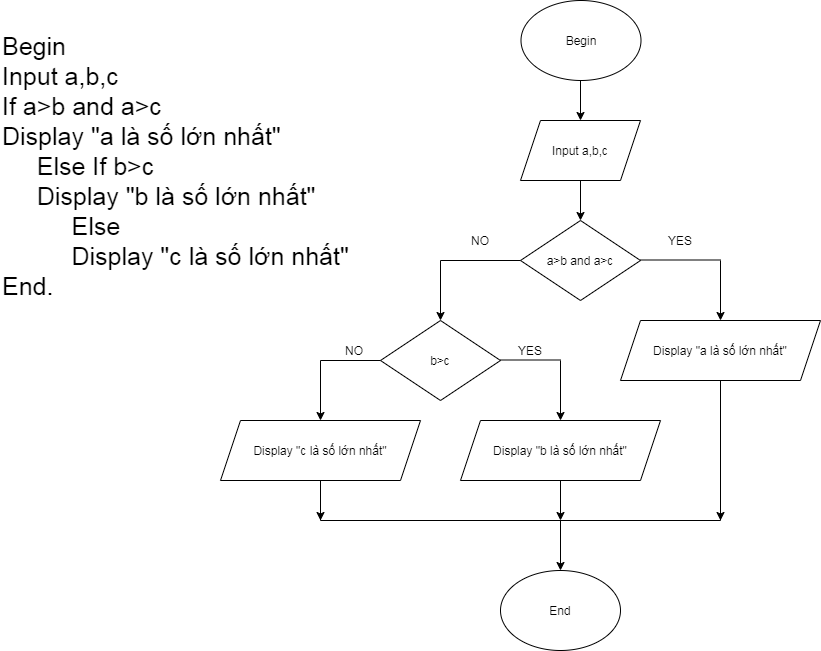

The diagram above was exported from draw.io. Its source (the exported page's mxGraphModel, read from the mxfile embedded in the PNG):
<mxGraphModel dx="868" dy="5126" grid="1" gridSize="10" guides="1" tooltips="1" connect="1" arrows="1" fold="1" page="1" pageScale="1" pageWidth="827" pageHeight="1169" math="0" shadow="0">
  <root>
    <mxCell id="0" />
    <mxCell id="1" parent="0" />
    <mxCell id="XwXqiCRabTFuGMAUTp2p-1" value="&lt;span style=&quot;font-size: 25px&quot;&gt;Begin&lt;br&gt;Input a,b,c&lt;br&gt;If a&amp;gt;b and a&amp;gt;c&lt;br&gt;Display &quot;a là số lớn nhất&quot;&lt;br&gt;&amp;nbsp; &amp;nbsp; &amp;nbsp;Else&amp;nbsp;If b&amp;gt;c&lt;br&gt;&amp;nbsp; &amp;nbsp; &amp;nbsp;Display &quot;b là số lớn nhất&quot;&lt;br&gt;&amp;nbsp; &amp;nbsp; &amp;nbsp; &amp;nbsp; &amp;nbsp; Else&lt;br&gt;&amp;nbsp; &amp;nbsp; &amp;nbsp; &amp;nbsp; &amp;nbsp; Display &quot;c là số lớn nhất&quot;&lt;br&gt;End.&lt;br&gt;&lt;br&gt;&lt;/span&gt;" style="text;html=1;strokeColor=none;fillColor=none;align=left;verticalAlign=middle;whiteSpace=wrap;rounded=0;" parent="1" vertex="1">
      <mxGeometry x="40" y="-4160" width="350" height="200" as="geometry" />
    </mxCell>
    <mxCell id="XwXqiCRabTFuGMAUTp2p-2" value="Begin" style="ellipse;whiteSpace=wrap;html=1;" parent="1" vertex="1">
      <mxGeometry x="560.5" y="-4240" width="120" height="80" as="geometry" />
    </mxCell>
    <mxCell id="XwXqiCRabTFuGMAUTp2p-3" value="" style="endArrow=classic;html=1;exitX=0.5;exitY=1;exitDx=0;exitDy=0;" parent="1" edge="1">
      <mxGeometry width="50" height="50" relative="1" as="geometry">
        <mxPoint x="620" y="-4160" as="sourcePoint" />
        <mxPoint x="620" y="-4120" as="targetPoint" />
      </mxGeometry>
    </mxCell>
    <mxCell id="XwXqiCRabTFuGMAUTp2p-4" value="Input a,b,c" style="shape=parallelogram;perimeter=parallelogramPerimeter;whiteSpace=wrap;html=1;fixedSize=1;" parent="1" vertex="1">
      <mxGeometry x="560" y="-4120" width="120" height="60" as="geometry" />
    </mxCell>
    <mxCell id="XwXqiCRabTFuGMAUTp2p-6" value="" style="endArrow=classic;html=1;exitX=0.5;exitY=1;exitDx=0;exitDy=0;" parent="1" source="XwXqiCRabTFuGMAUTp2p-4" edge="1">
      <mxGeometry width="50" height="50" relative="1" as="geometry">
        <mxPoint x="580" y="-4030" as="sourcePoint" />
        <mxPoint x="620" y="-4020" as="targetPoint" />
      </mxGeometry>
    </mxCell>
    <mxCell id="XwXqiCRabTFuGMAUTp2p-7" value="a&amp;gt;b and a&amp;gt;c" style="rhombus;whiteSpace=wrap;html=1;" parent="1" vertex="1">
      <mxGeometry x="560" y="-4020" width="120" height="80" as="geometry" />
    </mxCell>
    <mxCell id="XwXqiCRabTFuGMAUTp2p-9" value="" style="endArrow=none;html=1;entryX=0;entryY=0.5;entryDx=0;entryDy=0;" parent="1" target="XwXqiCRabTFuGMAUTp2p-7" edge="1">
      <mxGeometry width="50" height="50" relative="1" as="geometry">
        <mxPoint x="480" y="-3980" as="sourcePoint" />
        <mxPoint x="550" y="-3980" as="targetPoint" />
      </mxGeometry>
    </mxCell>
    <mxCell id="XwXqiCRabTFuGMAUTp2p-10" value="" style="endArrow=none;html=1;entryX=0;entryY=0.5;entryDx=0;entryDy=0;" parent="1" edge="1">
      <mxGeometry width="50" height="50" relative="1" as="geometry">
        <mxPoint x="680" y="-3980.5" as="sourcePoint" />
        <mxPoint x="760" y="-3980.5" as="targetPoint" />
      </mxGeometry>
    </mxCell>
    <mxCell id="XwXqiCRabTFuGMAUTp2p-11" value="" style="endArrow=classic;html=1;" parent="1" edge="1">
      <mxGeometry width="50" height="50" relative="1" as="geometry">
        <mxPoint x="480" y="-3980" as="sourcePoint" />
        <mxPoint x="480" y="-3920" as="targetPoint" />
      </mxGeometry>
    </mxCell>
    <mxCell id="XwXqiCRabTFuGMAUTp2p-12" value="" style="endArrow=classic;html=1;" parent="1" edge="1">
      <mxGeometry width="50" height="50" relative="1" as="geometry">
        <mxPoint x="760" y="-3980" as="sourcePoint" />
        <mxPoint x="760" y="-3920" as="targetPoint" />
      </mxGeometry>
    </mxCell>
    <mxCell id="XwXqiCRabTFuGMAUTp2p-13" value="NO" style="text;html=1;strokeColor=none;fillColor=none;align=center;verticalAlign=middle;whiteSpace=wrap;rounded=0;" parent="1" vertex="1">
      <mxGeometry x="500" y="-4010" width="40" height="20" as="geometry" />
    </mxCell>
    <mxCell id="XwXqiCRabTFuGMAUTp2p-15" value="YES" style="text;html=1;strokeColor=none;fillColor=none;align=center;verticalAlign=middle;whiteSpace=wrap;rounded=0;" parent="1" vertex="1">
      <mxGeometry x="700" y="-4010" width="40" height="20" as="geometry" />
    </mxCell>
    <mxCell id="XwXqiCRabTFuGMAUTp2p-16" value="Display &quot;a là số lớn nhất&quot;" style="shape=parallelogram;perimeter=parallelogramPerimeter;whiteSpace=wrap;html=1;fixedSize=1;" parent="1" vertex="1">
      <mxGeometry x="660" y="-3920" width="200" height="60" as="geometry" />
    </mxCell>
    <mxCell id="XwXqiCRabTFuGMAUTp2p-17" value="b&amp;gt;c" style="rhombus;whiteSpace=wrap;html=1;" parent="1" vertex="1">
      <mxGeometry x="420" y="-3920" width="120" height="80" as="geometry" />
    </mxCell>
    <mxCell id="XwXqiCRabTFuGMAUTp2p-18" value="" style="endArrow=none;html=1;" parent="1" edge="1">
      <mxGeometry width="50" height="50" relative="1" as="geometry">
        <mxPoint x="360" y="-3880" as="sourcePoint" />
        <mxPoint x="420" y="-3880" as="targetPoint" />
      </mxGeometry>
    </mxCell>
    <mxCell id="XwXqiCRabTFuGMAUTp2p-19" value="" style="endArrow=none;html=1;" parent="1" edge="1">
      <mxGeometry width="50" height="50" relative="1" as="geometry">
        <mxPoint x="540" y="-3880.5" as="sourcePoint" />
        <mxPoint x="600" y="-3880.5" as="targetPoint" />
      </mxGeometry>
    </mxCell>
    <mxCell id="XwXqiCRabTFuGMAUTp2p-20" value="" style="endArrow=classic;html=1;" parent="1" edge="1">
      <mxGeometry width="50" height="50" relative="1" as="geometry">
        <mxPoint x="360" y="-3880" as="sourcePoint" />
        <mxPoint x="360" y="-3820" as="targetPoint" />
      </mxGeometry>
    </mxCell>
    <mxCell id="XwXqiCRabTFuGMAUTp2p-21" value="" style="endArrow=classic;html=1;" parent="1" edge="1">
      <mxGeometry width="50" height="50" relative="1" as="geometry">
        <mxPoint x="600" y="-3880" as="sourcePoint" />
        <mxPoint x="600" y="-3820" as="targetPoint" />
      </mxGeometry>
    </mxCell>
    <mxCell id="XwXqiCRabTFuGMAUTp2p-23" value="NO" style="text;html=1;strokeColor=none;fillColor=none;align=center;verticalAlign=middle;whiteSpace=wrap;rounded=0;" parent="1" vertex="1">
      <mxGeometry x="374" y="-3900" width="40" height="20" as="geometry" />
    </mxCell>
    <mxCell id="XwXqiCRabTFuGMAUTp2p-24" value="YES" style="text;html=1;strokeColor=none;fillColor=none;align=center;verticalAlign=middle;whiteSpace=wrap;rounded=0;" parent="1" vertex="1">
      <mxGeometry x="550" y="-3900" width="40" height="20" as="geometry" />
    </mxCell>
    <mxCell id="XwXqiCRabTFuGMAUTp2p-25" value="Display &quot;b là số lớn nhất&quot;" style="shape=parallelogram;perimeter=parallelogramPerimeter;whiteSpace=wrap;html=1;fixedSize=1;" parent="1" vertex="1">
      <mxGeometry x="500" y="-3820" width="200" height="60" as="geometry" />
    </mxCell>
    <mxCell id="XwXqiCRabTFuGMAUTp2p-26" value="Display &quot;c là số lớn nhất&quot;" style="shape=parallelogram;perimeter=parallelogramPerimeter;whiteSpace=wrap;html=1;fixedSize=1;" parent="1" vertex="1">
      <mxGeometry x="260" y="-3820" width="200" height="60" as="geometry" />
    </mxCell>
    <mxCell id="XwXqiCRabTFuGMAUTp2p-27" value="" style="endArrow=none;html=1;" parent="1" edge="1">
      <mxGeometry width="50" height="50" relative="1" as="geometry">
        <mxPoint x="760" y="-3720" as="sourcePoint" />
        <mxPoint x="760" y="-3860" as="targetPoint" />
      </mxGeometry>
    </mxCell>
    <mxCell id="XwXqiCRabTFuGMAUTp2p-28" value="" style="endArrow=none;html=1;" parent="1" edge="1">
      <mxGeometry width="50" height="50" relative="1" as="geometry">
        <mxPoint x="360" y="-3720" as="sourcePoint" />
        <mxPoint x="360" y="-3760" as="targetPoint" />
      </mxGeometry>
    </mxCell>
    <mxCell id="XwXqiCRabTFuGMAUTp2p-29" value="" style="endArrow=none;html=1;" parent="1" edge="1">
      <mxGeometry width="50" height="50" relative="1" as="geometry">
        <mxPoint x="360" y="-3720" as="sourcePoint" />
        <mxPoint x="760" y="-3720" as="targetPoint" />
      </mxGeometry>
    </mxCell>
    <mxCell id="XwXqiCRabTFuGMAUTp2p-31" value="" style="endArrow=classic;html=1;" parent="1" edge="1">
      <mxGeometry width="50" height="50" relative="1" as="geometry">
        <mxPoint x="600" y="-3720" as="sourcePoint" />
        <mxPoint x="600" y="-3670" as="targetPoint" />
      </mxGeometry>
    </mxCell>
    <mxCell id="XwXqiCRabTFuGMAUTp2p-34" value="" style="endArrow=classic;html=1;exitX=0.5;exitY=1;exitDx=0;exitDy=0;" parent="1" source="XwXqiCRabTFuGMAUTp2p-25" edge="1">
      <mxGeometry width="50" height="50" relative="1" as="geometry">
        <mxPoint x="520" y="-3790" as="sourcePoint" />
        <mxPoint x="600" y="-3720" as="targetPoint" />
      </mxGeometry>
    </mxCell>
    <mxCell id="XwXqiCRabTFuGMAUTp2p-35" value="" style="endArrow=classic;html=1;" parent="1" edge="1">
      <mxGeometry width="50" height="50" relative="1" as="geometry">
        <mxPoint x="760" y="-3860" as="sourcePoint" />
        <mxPoint x="760" y="-3720" as="targetPoint" />
      </mxGeometry>
    </mxCell>
    <mxCell id="XwXqiCRabTFuGMAUTp2p-36" value="" style="endArrow=classic;html=1;" parent="1" edge="1">
      <mxGeometry width="50" height="50" relative="1" as="geometry">
        <mxPoint x="360" y="-3760" as="sourcePoint" />
        <mxPoint x="360" y="-3720" as="targetPoint" />
      </mxGeometry>
    </mxCell>
    <mxCell id="XwXqiCRabTFuGMAUTp2p-37" value="End" style="ellipse;whiteSpace=wrap;html=1;" parent="1" vertex="1">
      <mxGeometry x="540" y="-3670" width="120" height="80" as="geometry" />
    </mxCell>
  </root>
</mxGraphModel>